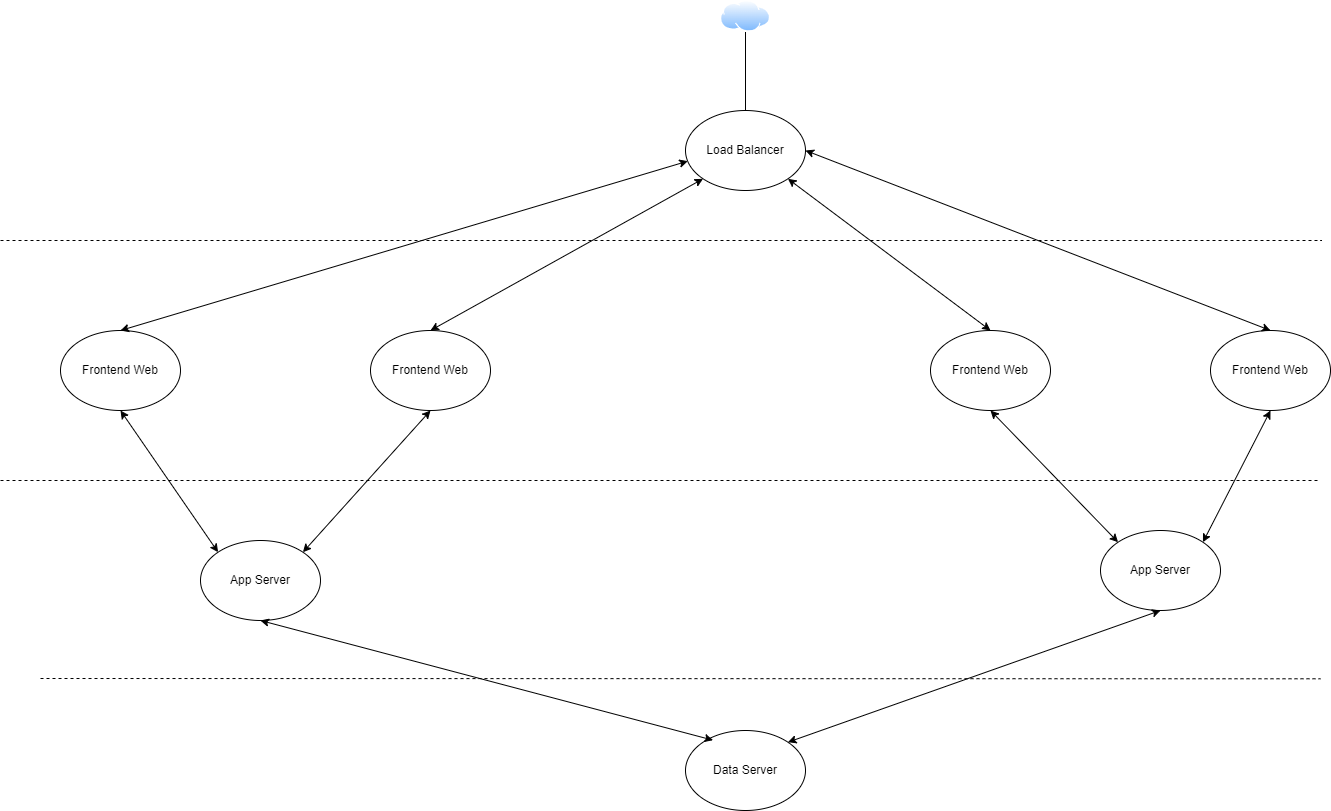

The diagram above was exported from draw.io. Its source (the exported page's mxGraphModel, read from the mxfile embedded in the PNG):
<mxGraphModel dx="2294" dy="811" grid="1" gridSize="10" guides="1" tooltips="1" connect="1" arrows="1" fold="1" page="1" pageScale="1" pageWidth="850" pageHeight="1100" math="0" shadow="0">
  <root>
    <mxCell id="0" />
    <mxCell id="1" parent="0" />
    <mxCell id="tINi2QxEbB7iSBBW67tz-1" value="" style="image;aspect=fixed;perimeter=ellipsePerimeter;html=1;align=center;shadow=0;dashed=0;spacingTop=3;image=img/lib/active_directory/internet_cloud.svg;" parent="1" vertex="1">
      <mxGeometry x="360" width="50" height="31.5" as="geometry" />
    </mxCell>
    <mxCell id="tINi2QxEbB7iSBBW67tz-2" value="Load Balancer" style="ellipse;whiteSpace=wrap;html=1;" parent="1" vertex="1">
      <mxGeometry x="325" y="110" width="120" height="80" as="geometry" />
    </mxCell>
    <mxCell id="tINi2QxEbB7iSBBW67tz-3" value="Frontend Web" style="ellipse;whiteSpace=wrap;html=1;" parent="1" vertex="1">
      <mxGeometry x="570" y="330" width="120" height="80" as="geometry" />
    </mxCell>
    <mxCell id="tINi2QxEbB7iSBBW67tz-4" value="Frontend Web" style="ellipse;whiteSpace=wrap;html=1;" parent="1" vertex="1">
      <mxGeometry x="10" y="330" width="120" height="80" as="geometry" />
    </mxCell>
    <mxCell id="tINi2QxEbB7iSBBW67tz-5" value="Frontend Web" style="ellipse;whiteSpace=wrap;html=1;" parent="1" vertex="1">
      <mxGeometry x="-300" y="330" width="120" height="80" as="geometry" />
    </mxCell>
    <mxCell id="tINi2QxEbB7iSBBW67tz-6" value="" style="endArrow=classic;startArrow=classic;html=1;rounded=0;entryX=0.019;entryY=0.633;entryDx=0;entryDy=0;exitX=0.5;exitY=0;exitDx=0;exitDy=0;entryPerimeter=0;" parent="1" source="tINi2QxEbB7iSBBW67tz-5" target="tINi2QxEbB7iSBBW67tz-2" edge="1">
      <mxGeometry width="50" height="50" relative="1" as="geometry">
        <mxPoint x="100" y="330" as="sourcePoint" />
        <mxPoint x="295" y="200" as="targetPoint" />
      </mxGeometry>
    </mxCell>
    <mxCell id="tINi2QxEbB7iSBBW67tz-7" value="" style="endArrow=classic;startArrow=classic;html=1;rounded=0;entryX=0;entryY=1;entryDx=0;entryDy=0;exitX=0.5;exitY=0;exitDx=0;exitDy=0;" parent="1" source="tINi2QxEbB7iSBBW67tz-4" target="tINi2QxEbB7iSBBW67tz-2" edge="1">
      <mxGeometry width="50" height="50" relative="1" as="geometry">
        <mxPoint x="380" y="260" as="sourcePoint" />
        <mxPoint x="430" y="210" as="targetPoint" />
      </mxGeometry>
    </mxCell>
    <mxCell id="tINi2QxEbB7iSBBW67tz-8" value="" style="endArrow=classic;startArrow=classic;html=1;rounded=0;exitX=0.5;exitY=0;exitDx=0;exitDy=0;entryX=1;entryY=1;entryDx=0;entryDy=0;" parent="1" source="tINi2QxEbB7iSBBW67tz-3" target="tINi2QxEbB7iSBBW67tz-2" edge="1">
      <mxGeometry width="50" height="50" relative="1" as="geometry">
        <mxPoint x="380" y="260" as="sourcePoint" />
        <mxPoint x="380" y="190" as="targetPoint" />
      </mxGeometry>
    </mxCell>
    <mxCell id="tINi2QxEbB7iSBBW67tz-9" value="App Server" style="ellipse;whiteSpace=wrap;html=1;" parent="1" vertex="1">
      <mxGeometry x="-160" y="540" width="120" height="80" as="geometry" />
    </mxCell>
    <mxCell id="tINi2QxEbB7iSBBW67tz-10" value="" style="endArrow=classic;startArrow=classic;html=1;rounded=0;exitX=0.5;exitY=1;exitDx=0;exitDy=0;entryX=0;entryY=0;entryDx=0;entryDy=0;" parent="1" source="tINi2QxEbB7iSBBW67tz-5" target="tINi2QxEbB7iSBBW67tz-9" edge="1">
      <mxGeometry width="50" height="50" relative="1" as="geometry">
        <mxPoint x="380" y="360" as="sourcePoint" />
        <mxPoint x="430" y="310" as="targetPoint" />
      </mxGeometry>
    </mxCell>
    <mxCell id="tINi2QxEbB7iSBBW67tz-11" value="" style="endArrow=classic;startArrow=classic;html=1;rounded=0;exitX=1;exitY=0;exitDx=0;exitDy=0;entryX=0.5;entryY=1;entryDx=0;entryDy=0;" parent="1" source="tINi2QxEbB7iSBBW67tz-9" target="tINi2QxEbB7iSBBW67tz-4" edge="1">
      <mxGeometry width="50" height="50" relative="1" as="geometry">
        <mxPoint x="332.42640687119274" y="729.9957287525383" as="sourcePoint" />
        <mxPoint x="400" y="598.28" as="targetPoint" />
      </mxGeometry>
    </mxCell>
    <mxCell id="tINi2QxEbB7iSBBW67tz-12" value="" style="endArrow=classic;startArrow=classic;html=1;rounded=0;entryX=0.5;entryY=1;entryDx=0;entryDy=0;exitX=0;exitY=0;exitDx=0;exitDy=0;" parent="1" source="tINi2QxEbB7iSBBW67tz-19" target="tINi2QxEbB7iSBBW67tz-3" edge="1">
      <mxGeometry width="50" height="50" relative="1" as="geometry">
        <mxPoint x="380" y="360" as="sourcePoint" />
        <mxPoint x="430" y="310" as="targetPoint" />
      </mxGeometry>
    </mxCell>
    <mxCell id="tINi2QxEbB7iSBBW67tz-13" value="" style="endArrow=none;html=1;rounded=0;entryX=0.5;entryY=1;entryDx=0;entryDy=0;" parent="1" target="tINi2QxEbB7iSBBW67tz-1" edge="1">
      <mxGeometry width="50" height="50" relative="1" as="geometry">
        <mxPoint x="385" y="110" as="sourcePoint" />
        <mxPoint x="430" y="210" as="targetPoint" />
      </mxGeometry>
    </mxCell>
    <mxCell id="tINi2QxEbB7iSBBW67tz-14" value="" style="endArrow=none;dashed=1;html=1;rounded=0;" parent="1" edge="1">
      <mxGeometry width="50" height="50" relative="1" as="geometry">
        <mxPoint x="-360" y="240" as="sourcePoint" />
        <mxPoint x="961.3333129882812" y="240" as="targetPoint" />
      </mxGeometry>
    </mxCell>
    <mxCell id="tINi2QxEbB7iSBBW67tz-15" value="" style="endArrow=none;dashed=1;html=1;rounded=0;" parent="1" edge="1">
      <mxGeometry width="50" height="50" relative="1" as="geometry">
        <mxPoint x="-360" y="480" as="sourcePoint" />
        <mxPoint x="960" y="480" as="targetPoint" />
      </mxGeometry>
    </mxCell>
    <mxCell id="tINi2QxEbB7iSBBW67tz-16" value="Frontend Web" style="ellipse;whiteSpace=wrap;html=1;" parent="1" vertex="1">
      <mxGeometry x="850" y="330" width="120" height="80" as="geometry" />
    </mxCell>
    <mxCell id="tINi2QxEbB7iSBBW67tz-17" value="" style="endArrow=classic;startArrow=classic;html=1;rounded=0;entryX=1;entryY=0.5;entryDx=0;entryDy=0;exitX=0.5;exitY=0;exitDx=0;exitDy=0;" parent="1" source="tINi2QxEbB7iSBBW67tz-16" target="tINi2QxEbB7iSBBW67tz-2" edge="1">
      <mxGeometry width="50" height="50" relative="1" as="geometry">
        <mxPoint x="480" y="260" as="sourcePoint" />
        <mxPoint x="530" y="210" as="targetPoint" />
      </mxGeometry>
    </mxCell>
    <mxCell id="tINi2QxEbB7iSBBW67tz-18" value="Data Server" style="ellipse;whiteSpace=wrap;html=1;" parent="1" vertex="1">
      <mxGeometry x="325" y="730" width="120" height="80" as="geometry" />
    </mxCell>
    <mxCell id="tINi2QxEbB7iSBBW67tz-19" value="App Server" style="ellipse;whiteSpace=wrap;html=1;" parent="1" vertex="1">
      <mxGeometry x="740" y="530" width="120" height="80" as="geometry" />
    </mxCell>
    <mxCell id="tINi2QxEbB7iSBBW67tz-20" value="" style="endArrow=classic;startArrow=classic;html=1;rounded=0;entryX=0.5;entryY=1;entryDx=0;entryDy=0;exitX=1;exitY=0;exitDx=0;exitDy=0;" parent="1" source="tINi2QxEbB7iSBBW67tz-19" target="tINi2QxEbB7iSBBW67tz-16" edge="1">
      <mxGeometry width="50" height="50" relative="1" as="geometry">
        <mxPoint x="500" y="350" as="sourcePoint" />
        <mxPoint x="550" y="300" as="targetPoint" />
      </mxGeometry>
    </mxCell>
    <mxCell id="tINi2QxEbB7iSBBW67tz-21" value="" style="endArrow=classic;startArrow=classic;html=1;rounded=0;exitX=0.5;exitY=1;exitDx=0;exitDy=0;entryX=0.229;entryY=0.121;entryDx=0;entryDy=0;entryPerimeter=0;" parent="1" source="tINi2QxEbB7iSBBW67tz-9" target="tINi2QxEbB7iSBBW67tz-18" edge="1">
      <mxGeometry width="50" height="50" relative="1" as="geometry">
        <mxPoint x="500" y="490" as="sourcePoint" />
        <mxPoint x="550" y="440" as="targetPoint" />
      </mxGeometry>
    </mxCell>
    <mxCell id="tINi2QxEbB7iSBBW67tz-22" value="" style="endArrow=classic;startArrow=classic;html=1;rounded=0;entryX=0.5;entryY=1;entryDx=0;entryDy=0;exitX=1;exitY=0;exitDx=0;exitDy=0;" parent="1" source="tINi2QxEbB7iSBBW67tz-18" target="tINi2QxEbB7iSBBW67tz-19" edge="1">
      <mxGeometry width="50" height="50" relative="1" as="geometry">
        <mxPoint x="500" y="490" as="sourcePoint" />
        <mxPoint x="550" y="440" as="targetPoint" />
      </mxGeometry>
    </mxCell>
    <mxCell id="tINi2QxEbB7iSBBW67tz-23" value="" style="endArrow=none;dashed=1;html=1;rounded=0;" parent="1" edge="1">
      <mxGeometry width="50" height="50" relative="1" as="geometry">
        <mxPoint x="-320" y="678" as="sourcePoint" />
        <mxPoint x="960" y="678.28" as="targetPoint" />
      </mxGeometry>
    </mxCell>
  </root>
</mxGraphModel>